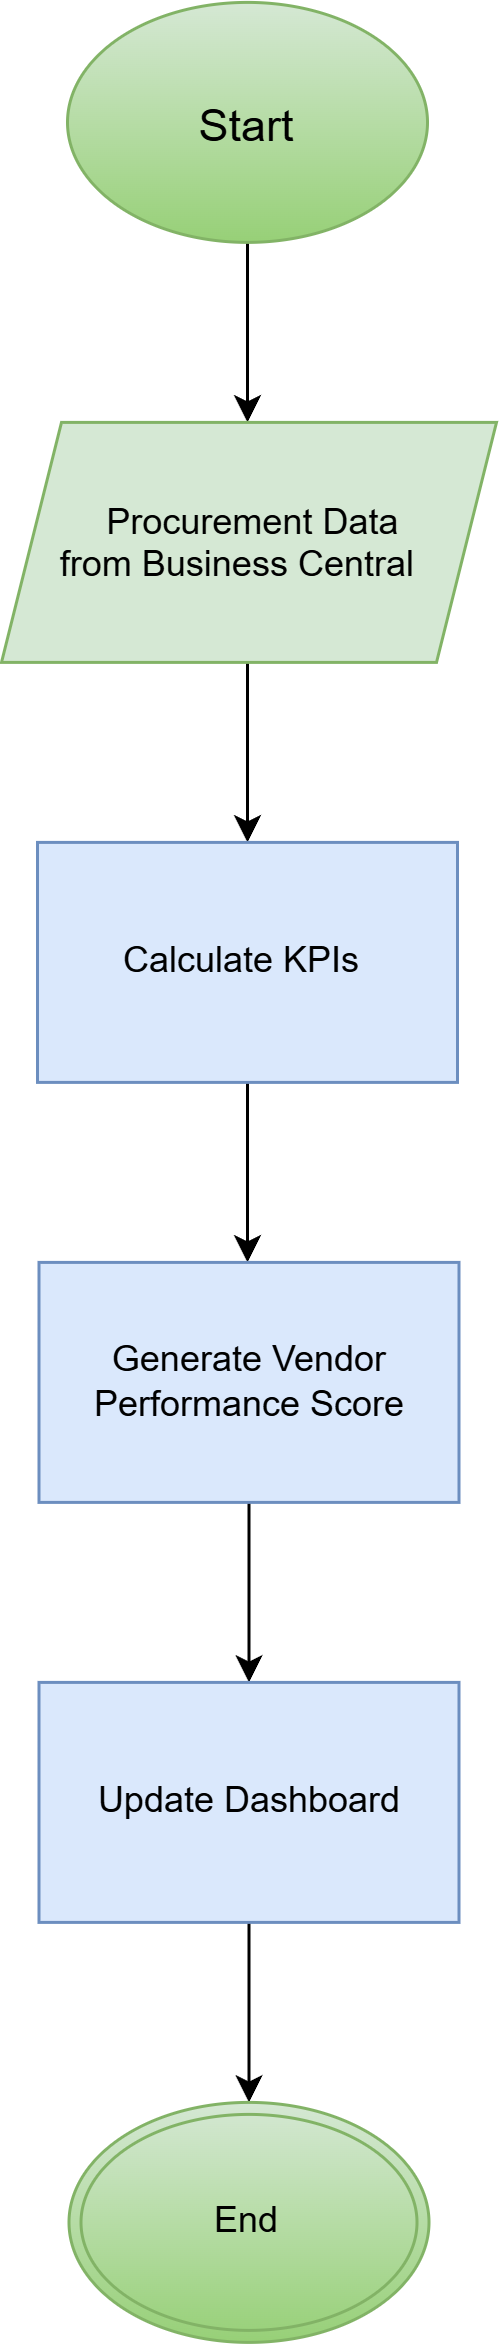

The diagram above was exported from draw.io. Its source (the exported page's mxGraphModel, read from the mxfile embedded in the PNG):
<mxGraphModel dx="1771" dy="1729" grid="1" gridSize="10" guides="1" tooltips="1" connect="1" arrows="1" fold="1" page="1" pageScale="1" pageWidth="180" pageHeight="800" math="0" shadow="0">
  <root>
    <mxCell id="0" />
    <mxCell id="1" parent="0" />
    <mxCell id="evaiKfhJ1DyJiLT_RXiv-1" edge="1" parent="1" source="evaiKfhJ1DyJiLT_RXiv-2" style="edgeStyle=orthogonalEdgeStyle;rounded=0;orthogonalLoop=1;jettySize=auto;html=1;exitX=0.5;exitY=1;exitDx=0;exitDy=0;entryX=0.5;entryY=0;entryDx=0;entryDy=0;">
      <mxGeometry relative="1" as="geometry">
        <mxPoint x="89" y="-650" as="targetPoint" />
      </mxGeometry>
    </mxCell>
    <mxCell id="evaiKfhJ1DyJiLT_RXiv-2" parent="1" style="ellipse;whiteSpace=wrap;html=1;shapeInside=1;fillColor=#d5e8d4;strokeColor=#82b366;gradientColor=#97d077;" value="&lt;font size=&quot;1&quot;&gt;Start&lt;/font&gt;" vertex="1">
      <mxGeometry height="80" width="120" x="29" y="-790" as="geometry" />
    </mxCell>
    <mxCell id="evaiKfhJ1DyJiLT_RXiv-3" edge="1" parent="1" style="edgeStyle=orthogonalEdgeStyle;rounded=0;orthogonalLoop=1;jettySize=auto;html=1;exitX=0.5;exitY=1;exitDx=0;exitDy=0;entryX=0.5;entryY=0;entryDx=0;entryDy=0;" target="evaiKfhJ1DyJiLT_RXiv-6">
      <mxGeometry relative="1" as="geometry">
        <mxPoint x="89" y="-570" as="sourcePoint" />
      </mxGeometry>
    </mxCell>
    <mxCell id="evaiKfhJ1DyJiLT_RXiv-5" edge="1" parent="1" source="evaiKfhJ1DyJiLT_RXiv-6" style="edgeStyle=orthogonalEdgeStyle;rounded=0;orthogonalLoop=1;jettySize=auto;html=1;exitX=0.5;exitY=1;exitDx=0;exitDy=0;entryX=0.5;entryY=0;entryDx=0;entryDy=0;">
      <mxGeometry relative="1" as="geometry">
        <mxPoint x="89" y="-370" as="targetPoint" />
      </mxGeometry>
    </mxCell>
    <mxCell id="evaiKfhJ1DyJiLT_RXiv-6" parent="1" style="html=1;dashed=0;whiteSpace=wrap;fillColor=#dae8fc;strokeColor=#6c8ebf;" value="Calculate KPIs&amp;nbsp;" vertex="1">
      <mxGeometry height="80" width="140" x="19" y="-510" as="geometry" />
    </mxCell>
    <mxCell id="evaiKfhJ1DyJiLT_RXiv-20" edge="1" parent="1" source="evaiKfhJ1DyJiLT_RXiv-11" style="edgeStyle=orthogonalEdgeStyle;rounded=0;orthogonalLoop=1;jettySize=auto;html=1;exitX=0.5;exitY=1;exitDx=0;exitDy=0;entryX=0.5;entryY=0;entryDx=0;entryDy=0;" target="evaiKfhJ1DyJiLT_RXiv-16">
      <mxGeometry relative="1" as="geometry" />
    </mxCell>
    <mxCell id="evaiKfhJ1DyJiLT_RXiv-11" parent="1" style="html=1;dashed=0;whiteSpace=wrap;fillColor=#dae8fc;strokeColor=#6c8ebf;" value="Generate Vendor&lt;br/&gt;Performance Score" vertex="1">
      <mxGeometry height="80" width="140" x="19.5" y="-370" as="geometry" />
    </mxCell>
    <mxCell id="evaiKfhJ1DyJiLT_RXiv-19" edge="1" parent="1" source="evaiKfhJ1DyJiLT_RXiv-16" style="edgeStyle=orthogonalEdgeStyle;rounded=0;orthogonalLoop=1;jettySize=auto;html=1;exitX=0.5;exitY=1;exitDx=0;exitDy=0;entryX=0.5;entryY=0;entryDx=0;entryDy=0;" target="evaiKfhJ1DyJiLT_RXiv-17">
      <mxGeometry relative="1" as="geometry" />
    </mxCell>
    <mxCell id="evaiKfhJ1DyJiLT_RXiv-16" parent="1" style="html=1;dashed=0;whiteSpace=wrap;fillColor=#dae8fc;strokeColor=#6c8ebf;" value="Update Dashboard" vertex="1">
      <mxGeometry height="80" width="140" x="19.5" y="-230" as="geometry" />
    </mxCell>
    <mxCell id="evaiKfhJ1DyJiLT_RXiv-17" parent="1" style="ellipse;shape=doubleEllipse;whiteSpace=wrap;html=1;fillColor=#d5e8d4;gradientColor=#97d077;strokeColor=#82b366;" value="End" vertex="1">
      <mxGeometry height="80" width="120" x="29.5" y="-90" as="geometry" />
    </mxCell>
    <mxCell id="evaiKfhJ1DyJiLT_RXiv-18" parent="1" style="shape=parallelogram;perimeter=parallelogramPerimeter;whiteSpace=wrap;html=1;shapeInside=1;fixedSize=1;fillColor=#d5e8d4;strokeColor=#82b366;" value="Procurement Data&lt;br/&gt;from Business Central&amp;nbsp;" vertex="1">
      <mxGeometry height="80" width="165" x="7" y="-650" as="geometry" />
    </mxCell>
  </root>
</mxGraphModel>